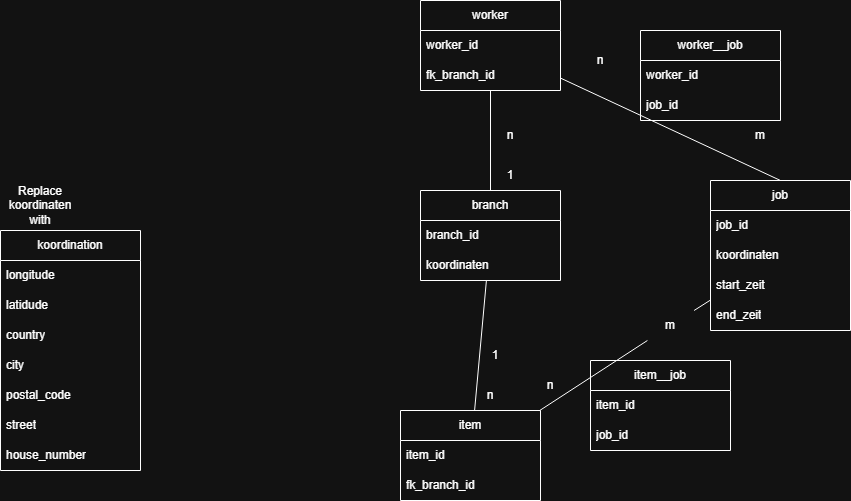

The diagram above was exported from draw.io. Its source (the exported page's mxGraphModel, read from the mxfile embedded in the PNG):
<mxGraphModel dx="2528" dy="924" grid="1" gridSize="10" guides="1" tooltips="1" connect="1" arrows="1" fold="1" page="1" pageScale="1" pageWidth="850" pageHeight="1100" math="0" shadow="0">
  <root>
    <mxCell id="0" />
    <mxCell id="1" parent="0" />
    <mxCell id="YblNI7fMljb5FKhPw3qk-2" parent="1" style="swimlane;fontStyle=0;childLayout=stackLayout;horizontal=1;startSize=30;horizontalStack=0;resizeParent=1;resizeParentMax=0;resizeLast=0;collapsible=1;marginBottom=0;whiteSpace=wrap;html=1;" value="branch" vertex="1">
      <mxGeometry height="90" width="140" x="350" y="230" as="geometry" />
    </mxCell>
    <mxCell id="YblNI7fMljb5FKhPw3qk-3" parent="YblNI7fMljb5FKhPw3qk-2" style="text;strokeColor=none;fillColor=none;align=left;verticalAlign=middle;spacingLeft=4;spacingRight=4;overflow=hidden;points=[[0,0.5],[1,0.5]];portConstraint=eastwest;rotatable=0;whiteSpace=wrap;html=1;" value="branch_id" vertex="1">
      <mxGeometry height="30" width="140" y="30" as="geometry" />
    </mxCell>
    <mxCell id="YblNI7fMljb5FKhPw3qk-4" parent="YblNI7fMljb5FKhPw3qk-2" style="text;strokeColor=none;fillColor=none;align=left;verticalAlign=middle;spacingLeft=4;spacingRight=4;overflow=hidden;points=[[0,0.5],[1,0.5]];portConstraint=eastwest;rotatable=0;whiteSpace=wrap;html=1;" value="koordinaten" vertex="1">
      <mxGeometry height="30" width="140" y="60" as="geometry" />
    </mxCell>
    <mxCell id="YblNI7fMljb5FKhPw3qk-6" parent="1" style="swimlane;fontStyle=0;childLayout=stackLayout;horizontal=1;startSize=30;horizontalStack=0;resizeParent=1;resizeParentMax=0;resizeLast=0;collapsible=1;marginBottom=0;whiteSpace=wrap;html=1;" value="job" vertex="1">
      <mxGeometry height="150" width="140" x="640" y="220" as="geometry" />
    </mxCell>
    <mxCell id="YblNI7fMljb5FKhPw3qk-7" parent="YblNI7fMljb5FKhPw3qk-6" style="text;strokeColor=none;fillColor=none;align=left;verticalAlign=middle;spacingLeft=4;spacingRight=4;overflow=hidden;points=[[0,0.5],[1,0.5]];portConstraint=eastwest;rotatable=0;whiteSpace=wrap;html=1;" value="job_id" vertex="1">
      <mxGeometry height="30" width="140" y="30" as="geometry" />
    </mxCell>
    <mxCell id="YblNI7fMljb5FKhPw3qk-8" parent="YblNI7fMljb5FKhPw3qk-6" style="text;strokeColor=none;fillColor=none;align=left;verticalAlign=middle;spacingLeft=4;spacingRight=4;overflow=hidden;points=[[0,0.5],[1,0.5]];portConstraint=eastwest;rotatable=0;whiteSpace=wrap;html=1;" value="koordinaten" vertex="1">
      <mxGeometry height="30" width="140" y="60" as="geometry" />
    </mxCell>
    <mxCell id="YblNI7fMljb5FKhPw3qk-9" parent="YblNI7fMljb5FKhPw3qk-6" style="text;strokeColor=none;fillColor=none;align=left;verticalAlign=middle;spacingLeft=4;spacingRight=4;overflow=hidden;points=[[0,0.5],[1,0.5]];portConstraint=eastwest;rotatable=0;whiteSpace=wrap;html=1;" value="start_zeit" vertex="1">
      <mxGeometry height="30" width="140" y="90" as="geometry" />
    </mxCell>
    <mxCell id="YblNI7fMljb5FKhPw3qk-11" parent="YblNI7fMljb5FKhPw3qk-6" style="text;strokeColor=none;fillColor=none;align=left;verticalAlign=middle;spacingLeft=4;spacingRight=4;overflow=hidden;points=[[0,0.5],[1,0.5]];portConstraint=eastwest;rotatable=0;whiteSpace=wrap;html=1;" value="end_zeit" vertex="1">
      <mxGeometry height="30" width="140" y="120" as="geometry" />
    </mxCell>
    <mxCell id="YblNI7fMljb5FKhPw3qk-12" parent="1" style="swimlane;fontStyle=0;childLayout=stackLayout;horizontal=1;startSize=30;horizontalStack=0;resizeParent=1;resizeParentMax=0;resizeLast=0;collapsible=1;marginBottom=0;whiteSpace=wrap;html=1;" value="worker" vertex="1">
      <mxGeometry height="90" width="140" x="350" y="40" as="geometry" />
    </mxCell>
    <mxCell id="YblNI7fMljb5FKhPw3qk-13" parent="YblNI7fMljb5FKhPw3qk-12" style="text;strokeColor=none;fillColor=none;align=left;verticalAlign=middle;spacingLeft=4;spacingRight=4;overflow=hidden;points=[[0,0.5],[1,0.5]];portConstraint=eastwest;rotatable=0;whiteSpace=wrap;html=1;" value="worker_id" vertex="1">
      <mxGeometry height="30" width="140" y="30" as="geometry" />
    </mxCell>
    <mxCell id="YblNI7fMljb5FKhPw3qk-20" parent="YblNI7fMljb5FKhPw3qk-12" style="text;strokeColor=none;fillColor=none;align=left;verticalAlign=middle;spacingLeft=4;spacingRight=4;overflow=hidden;points=[[0,0.5],[1,0.5]];portConstraint=eastwest;rotatable=0;whiteSpace=wrap;html=1;" value="fk_branch_id" vertex="1">
      <mxGeometry height="30" width="140" y="60" as="geometry" />
    </mxCell>
    <mxCell id="YblNI7fMljb5FKhPw3qk-18" edge="1" parent="1" source="YblNI7fMljb5FKhPw3qk-2" style="endArrow=none;html=1;rounded=0;exitX=0.5;exitY=0;exitDx=0;exitDy=0;" target="YblNI7fMljb5FKhPw3qk-12" value="">
      <mxGeometry height="50" relative="1" width="50" as="geometry">
        <mxPoint x="560" y="290" as="sourcePoint" />
        <mxPoint x="610" y="240" as="targetPoint" />
      </mxGeometry>
    </mxCell>
    <mxCell id="YblNI7fMljb5FKhPw3qk-19" edge="1" parent="1" source="YblNI7fMljb5FKhPw3qk-12" style="endArrow=none;html=1;rounded=0;entryX=0.5;entryY=0;entryDx=0;entryDy=0;" target="YblNI7fMljb5FKhPw3qk-6" value="">
      <mxGeometry height="50" relative="1" width="50" as="geometry">
        <mxPoint x="570" y="170" as="sourcePoint" />
        <mxPoint x="620" y="120" as="targetPoint" />
      </mxGeometry>
    </mxCell>
    <mxCell id="YblNI7fMljb5FKhPw3qk-21" parent="1" style="swimlane;fontStyle=0;childLayout=stackLayout;horizontal=1;startSize=30;horizontalStack=0;resizeParent=1;resizeParentMax=0;resizeLast=0;collapsible=1;marginBottom=0;whiteSpace=wrap;html=1;" value="item" vertex="1">
      <mxGeometry height="90" width="140" x="330" y="450" as="geometry" />
    </mxCell>
    <mxCell id="YblNI7fMljb5FKhPw3qk-26" parent="YblNI7fMljb5FKhPw3qk-21" style="text;strokeColor=none;fillColor=none;align=left;verticalAlign=middle;spacingLeft=4;spacingRight=4;overflow=hidden;points=[[0,0.5],[1,0.5]];portConstraint=eastwest;rotatable=0;whiteSpace=wrap;html=1;" value="item_id" vertex="1">
      <mxGeometry height="30" width="140" y="30" as="geometry" />
    </mxCell>
    <mxCell id="YblNI7fMljb5FKhPw3qk-22" parent="YblNI7fMljb5FKhPw3qk-21" style="text;strokeColor=none;fillColor=none;align=left;verticalAlign=middle;spacingLeft=4;spacingRight=4;overflow=hidden;points=[[0,0.5],[1,0.5]];portConstraint=eastwest;rotatable=0;whiteSpace=wrap;html=1;" value="fk_branch_id" vertex="1">
      <mxGeometry height="30" width="140" y="60" as="geometry" />
    </mxCell>
    <mxCell id="YblNI7fMljb5FKhPw3qk-25" edge="1" parent="1" source="YblNI7fMljb5FKhPw3qk-44" style="endArrow=none;html=1;rounded=0;" target="YblNI7fMljb5FKhPw3qk-6" value="">
      <mxGeometry height="50" relative="1" width="50" as="geometry">
        <mxPoint x="610" y="400" as="sourcePoint" />
        <mxPoint x="660" y="350" as="targetPoint" />
      </mxGeometry>
    </mxCell>
    <mxCell id="YblNI7fMljb5FKhPw3qk-28" edge="1" parent="1" source="YblNI7fMljb5FKhPw3qk-2" style="endArrow=none;html=1;rounded=0;" target="YblNI7fMljb5FKhPw3qk-21" value="">
      <mxGeometry height="50" relative="1" width="50" as="geometry">
        <mxPoint x="540" y="460" as="sourcePoint" />
        <mxPoint x="590" y="410" as="targetPoint" />
      </mxGeometry>
    </mxCell>
    <mxCell id="YblNI7fMljb5FKhPw3qk-30" parent="1" style="text;html=1;whiteSpace=wrap;strokeColor=none;fillColor=none;align=center;verticalAlign=middle;rounded=0;" value="n" vertex="1">
      <mxGeometry height="30" width="60" x="500" y="85" as="geometry" />
    </mxCell>
    <mxCell id="YblNI7fMljb5FKhPw3qk-31" parent="1" style="text;html=1;whiteSpace=wrap;strokeColor=none;fillColor=none;align=center;verticalAlign=middle;rounded=0;" value="m" vertex="1">
      <mxGeometry height="30" width="60" x="660" y="160" as="geometry" />
    </mxCell>
    <mxCell id="YblNI7fMljb5FKhPw3qk-33" parent="1" style="swimlane;fontStyle=0;childLayout=stackLayout;horizontal=1;startSize=30;horizontalStack=0;resizeParent=1;resizeParentMax=0;resizeLast=0;collapsible=1;marginBottom=0;whiteSpace=wrap;html=1;" value="worker__job" vertex="1">
      <mxGeometry height="90" width="140" x="570" y="70" as="geometry" />
    </mxCell>
    <mxCell id="YblNI7fMljb5FKhPw3qk-34" parent="YblNI7fMljb5FKhPw3qk-33" style="text;strokeColor=none;fillColor=none;align=left;verticalAlign=middle;spacingLeft=4;spacingRight=4;overflow=hidden;points=[[0,0.5],[1,0.5]];portConstraint=eastwest;rotatable=0;whiteSpace=wrap;html=1;" value="worker_id" vertex="1">
      <mxGeometry height="30" width="140" y="30" as="geometry" />
    </mxCell>
    <mxCell id="YblNI7fMljb5FKhPw3qk-35" parent="YblNI7fMljb5FKhPw3qk-33" style="text;strokeColor=none;fillColor=none;align=left;verticalAlign=middle;spacingLeft=4;spacingRight=4;overflow=hidden;points=[[0,0.5],[1,0.5]];portConstraint=eastwest;rotatable=0;whiteSpace=wrap;html=1;" value="job_id" vertex="1">
      <mxGeometry height="30" width="140" y="60" as="geometry" />
    </mxCell>
    <mxCell id="YblNI7fMljb5FKhPw3qk-38" parent="1" style="swimlane;fontStyle=0;childLayout=stackLayout;horizontal=1;startSize=30;horizontalStack=0;resizeParent=1;resizeParentMax=0;resizeLast=0;collapsible=1;marginBottom=0;whiteSpace=wrap;html=1;" value="item__job" vertex="1">
      <mxGeometry height="90" width="140" x="520" y="400" as="geometry" />
    </mxCell>
    <mxCell id="YblNI7fMljb5FKhPw3qk-39" parent="YblNI7fMljb5FKhPw3qk-38" style="text;strokeColor=none;fillColor=none;align=left;verticalAlign=middle;spacingLeft=4;spacingRight=4;overflow=hidden;points=[[0,0.5],[1,0.5]];portConstraint=eastwest;rotatable=0;whiteSpace=wrap;html=1;" value="item_id" vertex="1">
      <mxGeometry height="30" width="140" y="30" as="geometry" />
    </mxCell>
    <mxCell id="YblNI7fMljb5FKhPw3qk-40" parent="YblNI7fMljb5FKhPw3qk-38" style="text;strokeColor=none;fillColor=none;align=left;verticalAlign=middle;spacingLeft=4;spacingRight=4;overflow=hidden;points=[[0,0.5],[1,0.5]];portConstraint=eastwest;rotatable=0;whiteSpace=wrap;html=1;" value="job_id" vertex="1">
      <mxGeometry height="30" width="140" y="60" as="geometry" />
    </mxCell>
    <mxCell id="YblNI7fMljb5FKhPw3qk-43" parent="1" style="text;html=1;whiteSpace=wrap;strokeColor=none;fillColor=none;align=center;verticalAlign=middle;rounded=0;" value="n" vertex="1">
      <mxGeometry height="30" width="60" x="450" y="410" as="geometry" />
    </mxCell>
    <mxCell id="YblNI7fMljb5FKhPw3qk-45" parent="1" style="text;html=1;whiteSpace=wrap;strokeColor=none;fillColor=none;align=center;verticalAlign=middle;rounded=0;" value="n" vertex="1">
      <mxGeometry height="30" width="60" x="410" y="160" as="geometry" />
    </mxCell>
    <mxCell id="YblNI7fMljb5FKhPw3qk-46" parent="1" style="text;html=1;whiteSpace=wrap;strokeColor=none;fillColor=none;align=center;verticalAlign=middle;rounded=0;" value="1" vertex="1">
      <mxGeometry height="30" width="60" x="410" y="200" as="geometry" />
    </mxCell>
    <mxCell id="YblNI7fMljb5FKhPw3qk-47" parent="1" style="text;html=1;whiteSpace=wrap;strokeColor=none;fillColor=none;align=center;verticalAlign=middle;rounded=0;" value="1" vertex="1">
      <mxGeometry height="30" width="60" x="395" y="380" as="geometry" />
    </mxCell>
    <mxCell id="YblNI7fMljb5FKhPw3qk-48" parent="1" style="text;html=1;whiteSpace=wrap;strokeColor=none;fillColor=none;align=center;verticalAlign=middle;rounded=0;" value="n" vertex="1">
      <mxGeometry height="30" width="60" x="390" y="420" as="geometry" />
    </mxCell>
    <mxCell id="YblNI7fMljb5FKhPw3qk-49" edge="1" parent="1" source="YblNI7fMljb5FKhPw3qk-21" style="endArrow=none;html=1;rounded=0;" target="YblNI7fMljb5FKhPw3qk-44" value="">
      <mxGeometry height="50" relative="1" width="50" as="geometry">
        <mxPoint x="470" y="457" as="sourcePoint" />
        <mxPoint x="640" y="363" as="targetPoint" />
      </mxGeometry>
    </mxCell>
    <mxCell id="YblNI7fMljb5FKhPw3qk-44" parent="1" style="text;html=1;whiteSpace=wrap;strokeColor=none;fillColor=none;align=center;verticalAlign=middle;rounded=0;" value="m" vertex="1">
      <mxGeometry height="30" width="60" x="570" y="350" as="geometry" />
    </mxCell>
    <mxCell id="PlydZefPijYePq91ZP5c-1" parent="1" style="swimlane;fontStyle=0;childLayout=stackLayout;horizontal=1;startSize=30;horizontalStack=0;resizeParent=1;resizeParentMax=0;resizeLast=0;collapsible=1;marginBottom=0;whiteSpace=wrap;html=1;" value="koordination" vertex="1">
      <mxGeometry height="240" width="140" x="-70" y="270" as="geometry" />
    </mxCell>
    <mxCell id="PlydZefPijYePq91ZP5c-2" parent="PlydZefPijYePq91ZP5c-1" style="text;strokeColor=none;fillColor=none;align=left;verticalAlign=middle;spacingLeft=4;spacingRight=4;overflow=hidden;points=[[0,0.5],[1,0.5]];portConstraint=eastwest;rotatable=0;whiteSpace=wrap;html=1;" value="longitude" vertex="1">
      <mxGeometry height="30" width="140" y="30" as="geometry" />
    </mxCell>
    <mxCell id="PlydZefPijYePq91ZP5c-3" parent="PlydZefPijYePq91ZP5c-1" style="text;strokeColor=none;fillColor=none;align=left;verticalAlign=middle;spacingLeft=4;spacingRight=4;overflow=hidden;points=[[0,0.5],[1,0.5]];portConstraint=eastwest;rotatable=0;whiteSpace=wrap;html=1;" value="latidude" vertex="1">
      <mxGeometry height="30" width="140" y="60" as="geometry" />
    </mxCell>
    <mxCell id="PlydZefPijYePq91ZP5c-5" parent="PlydZefPijYePq91ZP5c-1" style="text;strokeColor=none;fillColor=none;align=left;verticalAlign=middle;spacingLeft=4;spacingRight=4;overflow=hidden;points=[[0,0.5],[1,0.5]];portConstraint=eastwest;rotatable=0;whiteSpace=wrap;html=1;" value="country" vertex="1">
      <mxGeometry height="30" width="140" y="90" as="geometry" />
    </mxCell>
    <mxCell id="PlydZefPijYePq91ZP5c-6" parent="PlydZefPijYePq91ZP5c-1" style="text;strokeColor=none;fillColor=none;align=left;verticalAlign=middle;spacingLeft=4;spacingRight=4;overflow=hidden;points=[[0,0.5],[1,0.5]];portConstraint=eastwest;rotatable=0;whiteSpace=wrap;html=1;" value="city" vertex="1">
      <mxGeometry height="30" width="140" y="120" as="geometry" />
    </mxCell>
    <mxCell id="PlydZefPijYePq91ZP5c-7" parent="PlydZefPijYePq91ZP5c-1" style="text;strokeColor=none;fillColor=none;align=left;verticalAlign=middle;spacingLeft=4;spacingRight=4;overflow=hidden;points=[[0,0.5],[1,0.5]];portConstraint=eastwest;rotatable=0;whiteSpace=wrap;html=1;" value="postal_code" vertex="1">
      <mxGeometry height="30" width="140" y="150" as="geometry" />
    </mxCell>
    <mxCell id="PlydZefPijYePq91ZP5c-8" parent="PlydZefPijYePq91ZP5c-1" style="text;strokeColor=none;fillColor=none;align=left;verticalAlign=middle;spacingLeft=4;spacingRight=4;overflow=hidden;points=[[0,0.5],[1,0.5]];portConstraint=eastwest;rotatable=0;whiteSpace=wrap;html=1;" value="street" vertex="1">
      <mxGeometry height="30" width="140" y="180" as="geometry" />
    </mxCell>
    <mxCell id="PlydZefPijYePq91ZP5c-4" parent="PlydZefPijYePq91ZP5c-1" style="text;strokeColor=none;fillColor=none;align=left;verticalAlign=middle;spacingLeft=4;spacingRight=4;overflow=hidden;points=[[0,0.5],[1,0.5]];portConstraint=eastwest;rotatable=0;whiteSpace=wrap;html=1;" value="house_number" vertex="1">
      <mxGeometry height="30" width="140" y="210" as="geometry" />
    </mxCell>
    <mxCell id="PlydZefPijYePq91ZP5c-9" parent="1" style="text;html=1;whiteSpace=wrap;strokeColor=none;fillColor=none;align=center;verticalAlign=middle;rounded=0;" value="Replace koordinaten with" vertex="1">
      <mxGeometry height="30" width="60" x="-60" y="230" as="geometry" />
    </mxCell>
  </root>
</mxGraphModel>